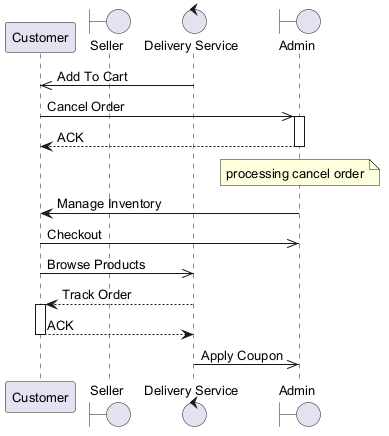

The diagram above was rendered by PlantUML. Its source (embedded in the PNG):
@startuml
skinparam backgroundColor #FFFFFF
skinparam classBackgroundColor #E8F4FA
skinparam classBorderColor #2C7DA0
skinparam defaultFontSize 13
participant "Customer" as C
boundary "Seller" as S
control "Delivery Service" as DS
boundary "Admin" as A
DS ->> C : Add To Cart
C ->> A : Cancel Order
activate A
A --> C : ACK
deactivate A
note over A : processing cancel order
A -> C : Manage Inventory
C ->> A : Checkout
C ->> DS : Browse Products
DS --> C : Track Order
activate C
C --> DS : ACK
deactivate C
DS ->> A : Apply Coupon
@enduml